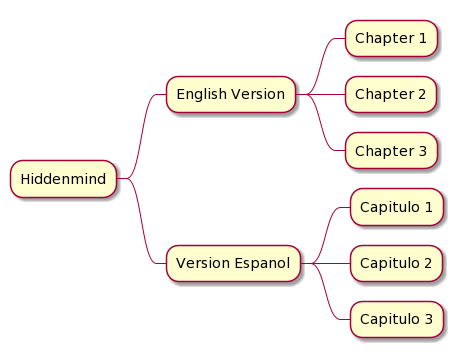

The diagram above was rendered by PlantUML. Its source (embedded in the PNG):
@startmindmap

skin rose

* Hiddenmind

** English Version
*** Chapter 1
*** Chapter 2
*** Chapter 3

** Version Espanol
*** Capitulo 1
*** Capitulo 2
*** Capitulo 3



@endmindmap